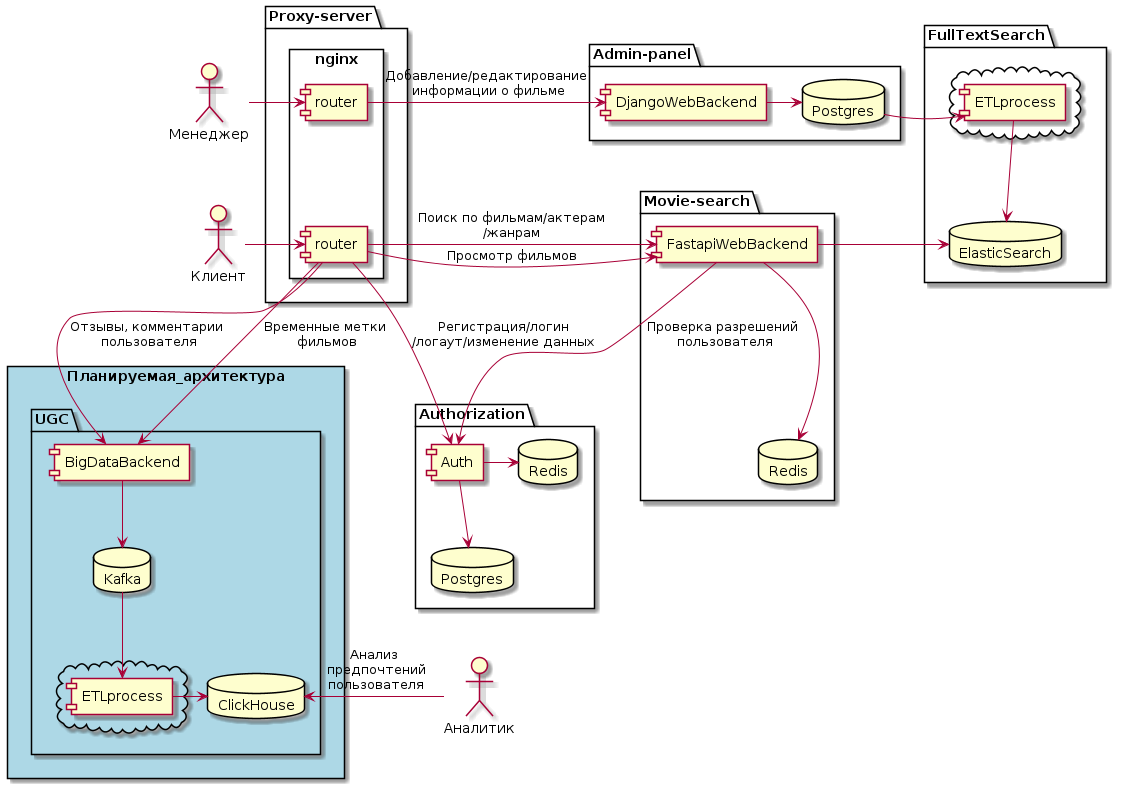

The diagram above was rendered by PlantUML. Its source (embedded in the PNG):
@startuml Planning architecture"
skinparam componentStyle uml1

actor Менеджер as Manager
actor Клиент as Client
actor Аналитик as BI

package Authorization {
    component Auth
    database Redis as redis2
    database Postgres as postgres2
}

package Proxy-server {
    rectangle nginx {
        component router as router1
        component router as router2
    }
}

package Admin-panel {
    component DjangoWebBackend as django
    database Postgres as postgres1
}

package FullTextSearch {
    cloud {
        component ETLprocess as etl
    }
    database ElasticSearch
}

package Movie-search {
    component FastapiWebBackend as fastapi
    database Redis as redis1
}

rectangle Планируемая_архитектура #LightBlue{
    package UGC {
        component BigDataBackend as bigdata
        database Kafka
        database ClickHouse as click
        cloud {
            component ETLprocess as etl2
        }
    }
}

Manager -[hidden]-> Client
router1 -[hidden]-> router2
fastapi -d-> Auth: Проверка разрешений\n пользователя
Manager -> router1
Client -l-> router2
router1 -> django: Добавление/редактирование\n информации о фильме
django -> postgres1
postgres1 -r-> etl
etl -d-> ElasticSearch
router2 -l-> fastapi: Поиск по фильмам/актерам\n/жанрам
router2 -l-> fastapi: Просмотр фильмов
fastapi --> redis1
fastapi -> ElasticSearch
router2 -> Auth: Регистрация/логин\n/логаут/изменение данных
Auth -d-> postgres2
Auth -> redis2
router2 -d-> bigdata: Временные метки\n фильмов
router2 -d-> bigdata: Отзывы, комментарии\n пользователя
bigdata -d-> Kafka
Kafka -d-> etl2
etl2 -> click
BI -> click: Анализ\n предпочтений\n пользователя

@enduml